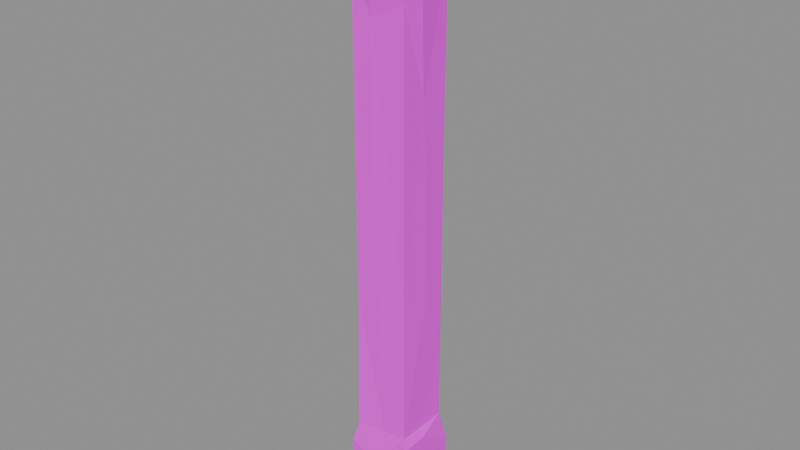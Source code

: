 # Source: wall.stone.post_tall.blend  (saved by Blender 5.2.45; exported with 4.5.12 LTS)
import bpy
from mathutils import Matrix  # noqa: F401  (used for matrix-valued properties, if any)

bpy.ops.wm.read_factory_settings(use_empty=True)
scene = bpy.context.scene
scene.name = 'Scene'

# ---- images (referenced by path relative to the original .blend; pixels are not part of the script)
import os
ASSET_DIR = os.environ.get("B2B_ASSET_DIR", "")  # directory of the original .blend (textures are referenced by path, not embedded)
HERE = os.path.dirname(os.path.abspath(__file__))  # packed textures are extracted next to this script under _unpacked/

def load_image(name, relpath, width, height, colorspace="sRGB"):
    """Load a texture the original file referenced (path relative to the .blend, or extracted next to this script)."""
    p = next((c for c in (os.path.join(HERE, relpath), os.path.join(ASSET_DIR, relpath)) if relpath and os.path.exists(c)), "")
    if p:
        img = bpy.data.images.load(p, check_existing=True)
        img.name = name
    else:  # same state as the original file: an image datablock whose file is absent (Cycles renders it pink)
        img = bpy.data.images.new(name, width, height)
        img.source = "FILE"
        img.filepath = "//" + (relpath or name)
    img.colorspace_settings.name = colorspace
    return img
img_palette_png = load_image('palette.png', 'palette.png', 1024, 1024, 'sRGB')

# ---- materials (node trees are filled in below, after node groups)
mat_palette = bpy.data.materials.new('palette')

# ---- material node trees
mat_palette.use_nodes = True; mat_palette.node_tree.nodes.clear()
_N = mat_palette.node_tree.nodes; _L = mat_palette.node_tree.links
n0 = _N.new('ShaderNodeBsdfPrincipled'); n0.name = 'Principled BSDF'; n0.location = (-200, 100)
n0.inputs[2].default_value = 0.9
n0.inputs[10].default_value = 0.005
n1 = _N.new('ShaderNodeOutputMaterial'); n1.name = 'Material Output'; n1.location = (200, 100)
n2 = _N.new('ShaderNodeTexImage'); n2.name = 'Image Texture'; n2.location = (0, 0)
n2.image = img_palette_png
n2.interpolation = 'Closest'
_L.new(n0.outputs[0], n1.inputs[0])
_L.new(n2.outputs[0], n0.inputs[0])
n1.is_active_output = True

# ---- meshes
me_post_tall = bpy.data.meshes.new('post_tall')
me_post_tall.from_pydata([(-0.24, -0.2427, 0.02493), (-0.2434, -0.2433, 0.5041), (-0.2434, -0.06357, 0.02859), (-0.25, -0.04842, 0.3637), (-0.2414, -0.1398, 0.6312), (-0.2434, 0.1055, 0.6308), (-0.245, 0.1493, 0.03272), (-0.2321, 0.2259, 0.6314), (-0.2455, 0.2456, 0.1849), (-0.02509, -0.25, 0.3911), (0.06006, -0.2398, 0.03857), (-0.1975, -0.222, 0.6559), (0.05718, 0.1114, 0.0), (-0.1994, -0.2092, 3.972), (-0.2375, -0.2391, 4.16), (-0.0145, -0.2356, 4.124), (-0.2399, -0.02725, 4.362), (-0.2275, -0.233, 4.464), (-0.2387, 0.01173, 4.049), (-0.2017, -0.01487, 0.7037), (-0.2155, 0.1134, 3.992), (-0.2034, 0.2068, 3.992), (-0.2369, 0.2339, 4.151), (-0.07491, 0.2477, 0.03578), (-0.2323, 0.2337, 4.459), (-0.07478, 0.2426, 4.379), (-0.003764, 0.25, 0.4999), (0.04284, -0.02028, 4.5), (-0.2084, -0.07335, 3.989), (-0.1466, 0.2376, 4.035), (0.06177, -0.2378, 4.465), (0.02871, -0.2059, 0.6829), (-0.1996, -0.2024, 1.697), (-0.2067, 0.03165, 1.191), (-0.02703, -0.2062, 1.902), (-0.2045, -0.02894, 2.33), (-0.2022, -0.2027, 3.466), (-0.2078, 0.09011, 3.729), (-0.05702, -0.2072, 3.704), (-0.2038, 0.04952, 2.974), (-0.2021, 0.1988, 2.335), (-0.2035, 0.1961, 3.319), (-0.1981, 0.2044, 0.706), (0.01783, 0.2086, 1.272), (-0.0001081, 0.2098, 3.511), (0.01278, 0.2052, 0.6814), (0.01351, 0.2143, 3.993), (0.1958, 0.2083, 2.991), (0.1083, 0.2463, 4.133), (0.2056, -0.2107, 3.825), (0.2003, -0.2002, 1.74), (0.2169, -0.242, 4.238), (0.2218, 0.239, 4.442), (0.203, 0.2073, 3.992), (0.2033, -0.2029, 0.694), (0.2011, 0.2091, 0.6946), (0.2008, 0.2045, 1.233), (0.2054, 0.03942, 1.757), (0.2048, -0.01721, 3.207), (0.244, -0.03483, 0.03453), (0.2336, -0.07781, 4.146), (0.2004, -0.02226, 0.6851), (0.2387, -0.02832, 0.6255), (0.2381, 0.1162, 4.458), (0.2355, 0.2486, 0.4781), (0.244, -0.2401, 0.1984), (0.2377, -0.2007, 4.455), (0.2357, 0.2309, 4.152), (0.242, -0.2438, 0.6199), (0.25, -0.05085, 0.3215), (0.2438, 0.2372, 0.06112)], [], [(0, 1, 2), (2, 1, 3), (1, 4, 3), (3, 5, 7), (6, 3, 8), (8, 3, 7), (0, 10, 9), (0, 9, 1), (1, 9, 11), (0, 2, 12), (0, 12, 10), (14, 13, 15), (13, 14, 18), (14, 15, 17), (14, 17, 16), (1, 11, 4), (14, 16, 18), (4, 19, 3), (3, 6, 2), (5, 3, 19), (6, 12, 2), (20, 18, 21), (12, 6, 23), (18, 16, 22), (6, 8, 23), (18, 22, 21), (22, 16, 24), (22, 24, 25), (8, 26, 23), (8, 7, 26), (18, 28, 13), (17, 27, 16), (28, 18, 20), (16, 27, 24), (21, 22, 29), (22, 25, 29), (17, 15, 30), (11, 19, 4), (32, 11, 31), (32, 19, 11), (19, 32, 33), (32, 31, 34), (36, 32, 34), (36, 34, 38), (36, 38, 13), (36, 13, 28), (33, 32, 35), (32, 36, 35), (35, 36, 37), (36, 28, 37), (35, 37, 39), (37, 28, 20), (39, 37, 41), (5, 19, 7), (33, 42, 19), (33, 40, 42), (33, 35, 40), (35, 39, 40), (40, 39, 41), (37, 20, 41), (7, 19, 42), (42, 40, 43), (40, 41, 44), (41, 21, 44), (41, 20, 21), (42, 45, 7), (45, 26, 7), (27, 25, 24), (21, 29, 46), (17, 30, 27), (13, 38, 15), (43, 45, 42), (11, 9, 31), (44, 21, 46), (41, 21, 46), (41, 46, 44), (25, 48, 29), (40, 44, 47), (46, 29, 48), (44, 46, 47), (43, 40, 47), (38, 49, 15), (15, 51, 30), (27, 52, 25), (34, 54, 50), (45, 43, 55), (43, 47, 56), (46, 48, 53), (48, 25, 52), (34, 31, 54), (38, 34, 50), (38, 50, 49), (45, 55, 26), (43, 56, 55), (47, 46, 53), (9, 54, 31), (50, 58, 49), (54, 61, 57), (54, 57, 50), (57, 58, 50), (54, 62, 61), (58, 60, 49), (58, 53, 60), (61, 55, 56), (61, 56, 57), (57, 56, 47), (57, 47, 58), (58, 47, 53), (44, 53, 47), (44, 46, 53), (53, 48, 67), (15, 49, 51), (30, 51, 66), (30, 66, 27), (27, 63, 52), (52, 67, 48), (10, 65, 9), (9, 65, 68), (65, 10, 59), (9, 68, 54), (54, 68, 62), (49, 60, 51), (51, 60, 66), (10, 12, 59), (66, 63, 27), (66, 60, 63), (60, 67, 63), (61, 62, 55), (62, 64, 55), (12, 70, 59), (60, 53, 67), (67, 52, 63), (12, 23, 70), (55, 64, 26), (23, 26, 70), (26, 64, 70), (65, 69, 68), (69, 62, 68), (59, 69, 65), (59, 70, 69), (70, 64, 69), (69, 64, 62)])
_uv = me_post_tall.uv_layers.new(name='UVMap')
_uv.uv.foreach_set('vector', [0.5625, 0.9444, 0.5625, 0.9444, 0.5625, 0.9444, 0.5625, 0.9444, 0.5625, 0.9444, 0.5625, 0.9444, 0.5625, 0.9444, 0.5625, 0.9444, 0.5625, 0.9444, 0.6875, 0.9444, 0.6875, 0.9444, 0.6875, 0.9444, 0.5625, 0.9444, 0.5625, 0.9444, 0.5625, 0.9444, 0.6875, 0.9444, 0.6875, 0.9444, 0.6875, 0.9444, 0.5625, 0.9444, 0.5625, 0.9444, 0.5625, 0.9444, 0.5625, 0.9444, 0.5625, 0.9444, 0.5625, 0.9444, 0.5625, 0.9444, 0.5625, 0.9444, 0.5625, 0.9444, 0.5625, 0.9444, 0.5625, 0.9444, 0.5625, 0.9444, 0.5625, 0.9444, 0.5625, 0.9444, 0.5625, 0.9444, 0.4375, 0.9444, 0.4375, 0.9444, 0.4375, 0.9444, 0.4375, 0.9444, 0.4375, 0.9444, 0.4375, 0.9444, 0.5625, 0.9444, 0.5625, 0.9444, 0.5625, 0.9444, 0.5625, 0.9444, 0.5625, 0.9444, 0.5625, 0.9444, 0.5625, 0.9444, 0.5625, 0.9444, 0.5625, 0.9444, 0.4375, 0.9444, 0.4375, 0.9444, 0.4375, 0.9444, 0.5625, 0.9444, 0.5625, 0.9444, 0.5625, 0.9444, 0.5625, 0.9444, 0.5625, 0.9444, 0.5625, 0.9444, 0.6875, 0.9444, 0.6875, 0.9444, 0.6875, 0.9444, 0.5625, 0.9444, 0.5625, 0.9444, 0.5625, 0.9444, 0.5625, 0.9444, 0.5625, 0.9444, 0.5625, 0.9444, 0.5625, 0.9444, 0.5625, 0.9444, 0.5625, 0.9444, 0.5625, 0.9444, 0.5625, 0.9444, 0.5625, 0.9444, 0.5625, 0.9444, 0.5625, 0.9444, 0.5625, 0.9444, 0.5625, 0.9444, 0.5625, 0.9444, 0.5625, 0.9444, 0.5625, 0.9444, 0.5625, 0.9444, 0.5625, 0.9444, 0.5625, 0.9444, 0.5625, 0.9444, 0.5625, 0.9444, 0.5625, 0.9444, 0.5625, 0.9444, 0.5625, 0.9444, 0.6875, 0.9444, 0.6875, 0.9444, 0.6875, 0.9444, 0.4375, 0.9444, 0.4375, 0.9444, 0.4375, 0.9444, 0.4375, 0.9444, 0.4375, 0.9444, 0.4375, 0.9444, 0.5625, 0.9444, 0.5625, 0.9444, 0.5625, 0.9444, 0.4375, 0.9444, 0.4375, 0.9444, 0.4375, 0.9444, 0.5625, 0.9444, 0.5625, 0.9444, 0.5625, 0.9444, 0.5625, 0.9444, 0.5625, 0.9444, 0.5625, 0.9444, 0.5625, 0.9444, 0.5625, 0.9444, 0.5625, 0.9444, 0.5625, 0.9444, 0.5625, 0.9444, 0.5625, 0.9444, 0.4375, 0.9444, 0.4375, 0.9444, 0.4375, 0.9444, 0.4375, 0.9444, 0.4375, 0.9444, 0.4375, 0.9444, 0.5625, 0.9444, 0.5625, 0.9444, 0.5625, 0.9444, 0.4375, 0.9444, 0.4375, 0.9444, 0.4375, 0.9444, 0.5625, 0.9444, 0.5625, 0.9444, 0.5625, 0.9444, 0.5625, 0.9444, 0.5625, 0.9444, 0.5625, 0.9444, 0.6875, 0.9444, 0.6875, 0.9444, 0.6875, 0.9444, 0.6875, 0.9444, 0.6875, 0.9444, 0.6875, 0.9444, 0.4375, 0.9444, 0.4375, 0.9444, 0.4375, 0.9444, 0.4375, 0.9444, 0.4375, 0.9444, 0.4375, 0.9444, 0.5625, 0.9444, 0.5625, 0.9444, 0.5625, 0.9444, 0.6875, 0.9444, 0.6875, 0.9444, 0.6875, 0.9444, 0.4375, 0.9444, 0.4375, 0.9444, 0.4375, 0.9444, 0.5625, 0.9444, 0.5625, 0.9444, 0.5625, 0.9444, 0.5625, 0.9444, 0.5625, 0.9444, 0.5625, 0.9444, 0.6875, 0.9444, 0.6875, 0.9444, 0.6875, 0.9444, 0.5625, 0.9444, 0.5625, 0.9444, 0.5625, 0.9444, 0.5625, 0.9444, 0.5625, 0.9444, 0.5625, 0.9444, 0.5625, 0.9444, 0.5625, 0.9444, 0.5625, 0.9444, 0.5625, 0.9444, 0.5625, 0.9444, 0.5625, 0.9444, 0.4375, 0.9444, 0.4375, 0.9444, 0.4375, 0.9444, 0.5625, 0.9444, 0.5625, 0.9444, 0.5625, 0.9444, 0.6875, 0.9444, 0.6875, 0.9444, 0.6875, 0.9444, 0.5625, 0.9444, 0.5625, 0.9444, 0.5625, 0.9444, 0.4375, 0.9444, 0.4375, 0.9444, 0.4375, 0.9444, 0.5625, 0.9444, 0.5625, 0.9444, 0.5625, 0.9444, 0.5625, 0.9444, 0.5625, 0.9444, 0.5625, 0.9444, 0.6875, 0.9444, 0.6875, 0.9444, 0.6875, 0.9444, 0.6875, 0.9444, 0.6875, 0.9444, 0.6875, 0.9444, 0.5625, 0.9444, 0.5625, 0.9444, 0.5625, 0.9444, 0.5625, 0.9444, 0.5625, 0.9444, 0.5625, 0.9444, 0.4375, 0.9444, 0.4375, 0.9444, 0.4375, 0.9444, 0.4375, 0.9444, 0.4375, 0.9444, 0.4375, 0.9444, 0.5625, 0.9444, 0.5625, 0.9444, 0.5625, 0.9444, 0.5625, 0.9444, 0.5625, 0.9444, 0.5625, 0.9444, 0.5625, 0.9444, 0.5625, 0.9444, 0.5625, 0.9444, 0.5625, 0.9444, 0.5625, 0.9444, 0.5625, 0.9444, 0.5625, 0.9444, 0.5625, 0.9444, 0.5625, 0.9444, 0.5625, 0.9444, 0.5625, 0.9444, 0.5625, 0.9444, 0.4375, 0.9444, 0.4375, 0.9444, 0.4375, 0.9444, 0.5625, 0.9444, 0.5625, 0.9444, 0.5625, 0.9444, 0.4375, 0.9444, 0.4375, 0.9444, 0.4375, 0.9444, 0.4375, 0.9444, 0.4375, 0.9444, 0.4375, 0.9444, 0.4375, 0.9444, 0.4375, 0.9444, 0.4375, 0.9444, 0.5625, 0.9444, 0.5625, 0.9444, 0.5625, 0.9444, 0.4375, 0.9444, 0.4375, 0.9444, 0.4375, 0.9444, 0.5625, 0.9444, 0.5625, 0.9444, 0.5625, 0.9444, 0.6875, 0.9444, 0.6875, 0.9444, 0.6875, 0.9444, 0.4375, 0.9444, 0.4375, 0.9444, 0.4375, 0.9444, 0.5625, 0.9444, 0.5625, 0.9444, 0.5625, 0.9444, 0.4375, 0.9444, 0.4375, 0.9444, 0.4375, 0.9444, 0.5625, 0.9444, 0.5625, 0.9444, 0.5625, 0.9444, 0.5625, 0.9444, 0.5625, 0.9444, 0.5625, 0.9444, 0.5625, 0.9444, 0.5625, 0.9444, 0.5625, 0.9444, 0.6875, 0.9444, 0.6875, 0.9444, 0.6875, 0.9444, 0.5625, 0.9444, 0.5625, 0.9444, 0.5625, 0.9444, 0.6875, 0.9444, 0.6875, 0.9444, 0.6875, 0.9444, 0.5625, 0.9444, 0.5625, 0.9444, 0.5625, 0.9444, 0.5625, 0.9444, 0.5625, 0.9444, 0.5625, 0.9444, 0.5625, 0.9444, 0.5625, 0.9444, 0.5625, 0.9444, 0.5625, 0.9444, 0.5625, 0.9444, 0.5625, 0.9444, 0.5625, 0.9444, 0.5625, 0.9444, 0.5625, 0.9444, 0.5625, 0.9444, 0.5625, 0.9444, 0.5625, 0.9444, 0.6875, 0.9444, 0.6875, 0.9444, 0.6875, 0.9444, 0.6875, 0.9444, 0.6875, 0.9444, 0.6875, 0.9444, 0.6875, 0.9444, 0.6875, 0.9444, 0.6875, 0.9444, 0.5625, 0.9444, 0.5625, 0.9444, 0.5625, 0.9444, 0.4375, 0.9444, 0.4375, 0.9444, 0.4375, 0.9444, 0.5625, 0.9444, 0.5625, 0.9444, 0.5625, 0.9444, 0.4375, 0.9444, 0.4375, 0.9444, 0.4375, 0.9444, 0.4375, 0.9444, 0.4375, 0.9444, 0.4375, 0.9444, 0.6875, 0.9444, 0.6875, 0.9444, 0.6875, 0.9444, 0.5625, 0.9444, 0.5625, 0.9444, 0.5625, 0.9444, 0.4375, 0.9444, 0.4375, 0.9444, 0.4375, 0.9444, 0.5625, 0.9444, 0.5625, 0.9444, 0.5625, 0.9444, 0.3125, 0.9444, 0.3125, 0.9444, 0.3125, 0.9444, 0.4375, 0.9444, 0.4375, 0.9444, 0.4375, 0.9444, 0.4375, 0.9444, 0.4375, 0.9444, 0.4375, 0.9444, 0.6875, 0.9444, 0.6875, 0.9444, 0.6875, 0.9444, 0.5625, 0.9444, 0.5625, 0.9444, 0.5625, 0.9444, 0.6875, 0.9444, 0.6875, 0.9444, 0.6875, 0.9444, 0.5625, 0.9444, 0.5625, 0.9444, 0.5625, 0.9444, 0.5625, 0.9444, 0.5625, 0.9444, 0.5625, 0.9444, 0.4375, 0.9444, 0.4375, 0.9444, 0.4375, 0.9444, 0.5625, 0.9444, 0.5625, 0.9444, 0.5625, 0.9444, 0.6875, 0.9444, 0.6875, 0.9444, 0.6875, 0.9444, 0.3125, 0.9444, 0.3125, 0.9444, 0.3125, 0.9444, 0.5625, 0.9444, 0.5625, 0.9444, 0.5625, 0.9444, 0.4375, 0.9444, 0.4375, 0.9444, 0.4375, 0.9444, 0.6875, 0.9444, 0.6875, 0.9444, 0.6875, 0.9444, 0.6875, 0.9444, 0.6875, 0.9444, 0.6875, 0.9444, 0.6875, 0.9444, 0.6875, 0.9444, 0.6875, 0.9444, 0.5625, 0.9444, 0.5625, 0.9444, 0.5625, 0.9444, 0.4375, 0.9444, 0.4375, 0.9444, 0.4375, 0.9444, 0.6875, 0.9444, 0.6875, 0.9444, 0.6875, 0.9444, 0.6875, 0.9444, 0.6875, 0.9444, 0.6875, 0.9444, 0.6875, 0.9444, 0.6875, 0.9444, 0.6875, 0.9444, 0.6875, 0.9444, 0.6875, 0.9444, 0.6875, 0.9444, 0.5625, 0.9444, 0.5625, 0.9444, 0.5625, 0.9444, 0.5625, 0.9444, 0.5625, 0.9444, 0.5625, 0.9444, 0.6875, 0.9444, 0.6875, 0.9444, 0.6875, 0.9444, 0.6875, 0.9444, 0.6875, 0.9444, 0.6875, 0.9444, 0.6875, 0.9444, 0.6875, 0.9444, 0.6875, 0.9444, 0.6875, 0.9444, 0.6875, 0.9444, 0.6875, 0.9444])
me_post_tall.materials.append(mat_palette)
me_post_tall.update()

# ---- objects
ob_post_tall = bpy.data.objects.new('post_tall', me_post_tall)

# ---- transforms, parenting, visibility, modifiers, constraints
ob_post_tall.location = (0.0, -0.0, 0.0)

# ---- collection membership
scene.collection.objects.link(ob_post_tall)

# ---- scene / render settings (as saved in the file)
scene.frame_start = 1; scene.frame_end = 250; scene.frame_set(1)
scene.render.engine = 'BLENDER_EEVEE_NEXT'
scene.render.bake_bias = 0.0
scene.render.bake_samples = 0
scene.render.compositor_device = 'GPU'
scene.eevee.use_volume_custom_range = False
scene.eevee.fast_gi_thickness_near = 0.1
scene.eevee.fast_gi_thickness_far = 0.0
scene.eevee.ray_tracing_options.screen_trace_thickness = 0.1
bpy.context.view_layer.update()

# ---- added for rendering (the .blend has no active camera and no usable light): camera, sun + grey world if the file has none
cam_auto = bpy.data.cameras.new('AutoCamera')
cam_auto.lens = 50.0
cam_auto.sensor_width = 36.0
cam_auto.clip_end = 1000.0
ob_auto_camera = bpy.data.objects.new('AutoCamera', cam_auto)
scene.collection.objects.link(ob_auto_camera)
ob_auto_camera.location = (4.2146, -5.05752, 5.62168)
ob_auto_camera.rotation_euler = (1.09748, -7.21219e-08, 0.694738)
scene.camera = ob_auto_camera
light_auto_sun = bpy.data.lights.new('AutoSun', 'SUN')
light_auto_sun.energy = 3.0
light_auto_sun.angle = 0.0523599
ob_auto_sun = bpy.data.objects.new('AutoSun', light_auto_sun)
scene.collection.objects.link(ob_auto_sun)
ob_auto_sun.rotation_euler = (0.872665, 0.174533, 0.523599)
if scene.world is None:
    world_auto = bpy.data.worlds.new('AutoWorld')
    world_auto.color = (0.3, 0.3, 0.3)
    scene.world = world_auto
bpy.context.view_layer.update()
